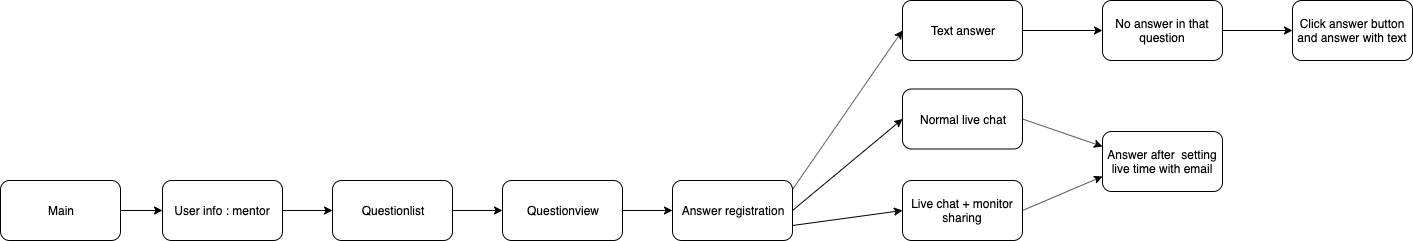

The diagram above was exported from draw.io. Its source (the exported page's mxGraphModel, read from the mxfile embedded in the PNG):
<mxGraphModel dx="-1546" dy="1636" grid="1" gridSize="10" guides="1" tooltips="1" connect="1" arrows="1" fold="1" page="1" pageScale="1" pageWidth="826" pageHeight="1169" background="#ffffff" math="0" shadow="0">
  <root>
    <mxCell id="0" />
    <mxCell id="1" parent="0" />
    <mxCell id="OCVs-ifWjkdEfvEfjhbs-156" value="Main" style="rounded=1;whiteSpace=wrap;html=1;" parent="1" vertex="1">
      <mxGeometry x="2478" y="141" width="120" height="60" as="geometry" />
    </mxCell>
    <mxCell id="OCVs-ifWjkdEfvEfjhbs-158" value="User info : mentor" style="rounded=1;whiteSpace=wrap;html=1;" parent="1" vertex="1">
      <mxGeometry x="2640" y="141" width="120" height="60" as="geometry" />
    </mxCell>
    <mxCell id="OCVs-ifWjkdEfvEfjhbs-160" value="Questionlist" style="rounded=1;whiteSpace=wrap;html=1;" parent="1" vertex="1">
      <mxGeometry x="2810" y="141" width="120" height="60" as="geometry" />
    </mxCell>
    <mxCell id="OCVs-ifWjkdEfvEfjhbs-161" value="Questionview" style="rounded=1;whiteSpace=wrap;html=1;" parent="1" vertex="1">
      <mxGeometry x="2980" y="141" width="120" height="60" as="geometry" />
    </mxCell>
    <mxCell id="OCVs-ifWjkdEfvEfjhbs-166" value="Answer registration" style="rounded=1;whiteSpace=wrap;html=1;" parent="1" vertex="1">
      <mxGeometry x="3150" y="141" width="120" height="60" as="geometry" />
    </mxCell>
    <mxCell id="OCVs-ifWjkdEfvEfjhbs-203" value="" style="endArrow=classic;html=1;entryX=0;entryY=0.5;entryDx=0;entryDy=0;exitX=1;exitY=0.5;exitDx=0;exitDy=0;" parent="1" source="OCVs-ifWjkdEfvEfjhbs-158" target="OCVs-ifWjkdEfvEfjhbs-160" edge="1">
      <mxGeometry width="50" height="50" relative="1" as="geometry">
        <mxPoint x="2750" y="171" as="sourcePoint" />
        <mxPoint x="2109.9999999999995" y="141" as="targetPoint" />
      </mxGeometry>
    </mxCell>
    <mxCell id="OCVs-ifWjkdEfvEfjhbs-204" value="" style="endArrow=classic;html=1;entryX=0;entryY=0.5;entryDx=0;entryDy=0;exitX=1;exitY=0.5;exitDx=0;exitDy=0;" parent="1" source="OCVs-ifWjkdEfvEfjhbs-156" target="OCVs-ifWjkdEfvEfjhbs-158" edge="1">
      <mxGeometry width="50" height="50" relative="1" as="geometry">
        <mxPoint x="2064.9999999999995" y="151" as="sourcePoint" />
        <mxPoint x="2119.9999999999995" y="151" as="targetPoint" />
      </mxGeometry>
    </mxCell>
    <mxCell id="OCVs-ifWjkdEfvEfjhbs-208" value="" style="endArrow=classic;html=1;entryX=0;entryY=0.5;entryDx=0;entryDy=0;exitX=1;exitY=0.5;exitDx=0;exitDy=0;" parent="1" source="OCVs-ifWjkdEfvEfjhbs-161" target="OCVs-ifWjkdEfvEfjhbs-166" edge="1">
      <mxGeometry width="50" height="50" relative="1" as="geometry">
        <mxPoint x="2780" y="361" as="sourcePoint" />
        <mxPoint x="2840" y="361" as="targetPoint" />
      </mxGeometry>
    </mxCell>
    <mxCell id="OCVs-ifWjkdEfvEfjhbs-210" value="" style="endArrow=classic;html=1;entryX=0;entryY=0.5;entryDx=0;entryDy=0;exitX=1;exitY=0.5;exitDx=0;exitDy=0;" parent="1" source="OCVs-ifWjkdEfvEfjhbs-160" target="OCVs-ifWjkdEfvEfjhbs-161" edge="1">
      <mxGeometry width="50" height="50" relative="1" as="geometry">
        <mxPoint x="2800" y="381" as="sourcePoint" />
        <mxPoint x="2860" y="381" as="targetPoint" />
      </mxGeometry>
    </mxCell>
    <mxCell id="8RMu03eSCqBDf7T-PVmI-1" value="Normal live chat" style="rounded=1;whiteSpace=wrap;html=1;" parent="1" vertex="1">
      <mxGeometry x="3380" y="49.5" width="120" height="60" as="geometry" />
    </mxCell>
    <mxCell id="8RMu03eSCqBDf7T-PVmI-2" value="Text answer" style="rounded=1;whiteSpace=wrap;html=1;" parent="1" vertex="1">
      <mxGeometry x="3380" y="-39" width="120" height="60" as="geometry" />
    </mxCell>
    <mxCell id="8RMu03eSCqBDf7T-PVmI-3" value="Live chat + monitor sharing" style="rounded=1;whiteSpace=wrap;html=1;" parent="1" vertex="1">
      <mxGeometry x="3380" y="141" width="120" height="60" as="geometry" />
    </mxCell>
    <mxCell id="8RMu03eSCqBDf7T-PVmI-4" value="" style="endArrow=classic;html=1;entryX=0;entryY=0.5;entryDx=0;entryDy=0;exitX=1;exitY=0.75;exitDx=0;exitDy=0;" parent="1" target="8RMu03eSCqBDf7T-PVmI-3" edge="1">
      <mxGeometry width="50" height="50" relative="1" as="geometry">
        <mxPoint x="3270" y="186" as="sourcePoint" />
        <mxPoint x="3160" y="621.5" as="targetPoint" />
      </mxGeometry>
    </mxCell>
    <mxCell id="8RMu03eSCqBDf7T-PVmI-5" value="" style="endArrow=classic;html=1;entryX=0;entryY=0.5;entryDx=0;entryDy=0;exitX=1;exitY=0.5;exitDx=0;exitDy=0;" parent="1" target="8RMu03eSCqBDf7T-PVmI-1" edge="1">
      <mxGeometry width="50" height="50" relative="1" as="geometry">
        <mxPoint x="3270" y="171" as="sourcePoint" />
        <mxPoint x="3160" y="530" as="targetPoint" />
      </mxGeometry>
    </mxCell>
    <mxCell id="8RMu03eSCqBDf7T-PVmI-6" value="" style="endArrow=classic;html=1;entryX=0;entryY=0.5;entryDx=0;entryDy=0;" parent="1" target="8RMu03eSCqBDf7T-PVmI-2" edge="1">
      <mxGeometry width="50" height="50" relative="1" as="geometry">
        <mxPoint x="3270" y="150" as="sourcePoint" />
        <mxPoint x="3160" y="441.5" as="targetPoint" />
      </mxGeometry>
    </mxCell>
    <mxCell id="8RMu03eSCqBDf7T-PVmI-7" value="Answer after&amp;nbsp; setting live time with email" style="rounded=1;whiteSpace=wrap;html=1;" parent="1" vertex="1">
      <mxGeometry x="3580" y="92" width="120" height="60" as="geometry" />
    </mxCell>
    <mxCell id="8RMu03eSCqBDf7T-PVmI-8" value="" style="endArrow=classic;html=1;exitX=1;exitY=0.5;exitDx=0;exitDy=0;entryX=0;entryY=0.25;entryDx=0;entryDy=0;" parent="1" source="8RMu03eSCqBDf7T-PVmI-1" target="8RMu03eSCqBDf7T-PVmI-7" edge="1">
      <mxGeometry width="50" height="50" relative="1" as="geometry">
        <mxPoint x="3290" y="107" as="sourcePoint" />
        <mxPoint x="3550" y="211" as="targetPoint" />
      </mxGeometry>
    </mxCell>
    <mxCell id="8RMu03eSCqBDf7T-PVmI-9" value="" style="endArrow=classic;html=1;entryX=0;entryY=0.75;entryDx=0;entryDy=0;exitX=1;exitY=0.5;exitDx=0;exitDy=0;" parent="1" source="8RMu03eSCqBDf7T-PVmI-3" target="8RMu03eSCqBDf7T-PVmI-7" edge="1">
      <mxGeometry width="50" height="50" relative="1" as="geometry">
        <mxPoint x="3280.04" y="120.98000000000002" as="sourcePoint" />
        <mxPoint x="3380" y="271" as="targetPoint" />
      </mxGeometry>
    </mxCell>
    <mxCell id="8RMu03eSCqBDf7T-PVmI-10" value="No answer in that question" style="rounded=1;whiteSpace=wrap;html=1;" parent="1" vertex="1">
      <mxGeometry x="3580" y="-39" width="120" height="60" as="geometry" />
    </mxCell>
    <mxCell id="8RMu03eSCqBDf7T-PVmI-11" value="Click answer button and answer with text" style="rounded=1;whiteSpace=wrap;html=1;" parent="1" vertex="1">
      <mxGeometry x="3770" y="-39" width="120" height="60" as="geometry" />
    </mxCell>
    <mxCell id="8RMu03eSCqBDf7T-PVmI-12" value="" style="endArrow=classic;html=1;entryX=0;entryY=0.5;entryDx=0;entryDy=0;exitX=1;exitY=0.5;exitDx=0;exitDy=0;" parent="1" source="8RMu03eSCqBDf7T-PVmI-10" target="8RMu03eSCqBDf7T-PVmI-11" edge="1">
      <mxGeometry width="50" height="50" relative="1" as="geometry">
        <mxPoint x="3280" y="181" as="sourcePoint" />
        <mxPoint x="3380" y="91" as="targetPoint" />
      </mxGeometry>
    </mxCell>
    <mxCell id="8RMu03eSCqBDf7T-PVmI-13" value="" style="endArrow=classic;html=1;entryX=0;entryY=0.5;entryDx=0;entryDy=0;exitX=1;exitY=0.5;exitDx=0;exitDy=0;" parent="1" source="8RMu03eSCqBDf7T-PVmI-2" target="8RMu03eSCqBDf7T-PVmI-10" edge="1">
      <mxGeometry width="50" height="50" relative="1" as="geometry">
        <mxPoint x="3290" y="191" as="sourcePoint" />
        <mxPoint x="3390" y="101" as="targetPoint" />
      </mxGeometry>
    </mxCell>
  </root>
</mxGraphModel>